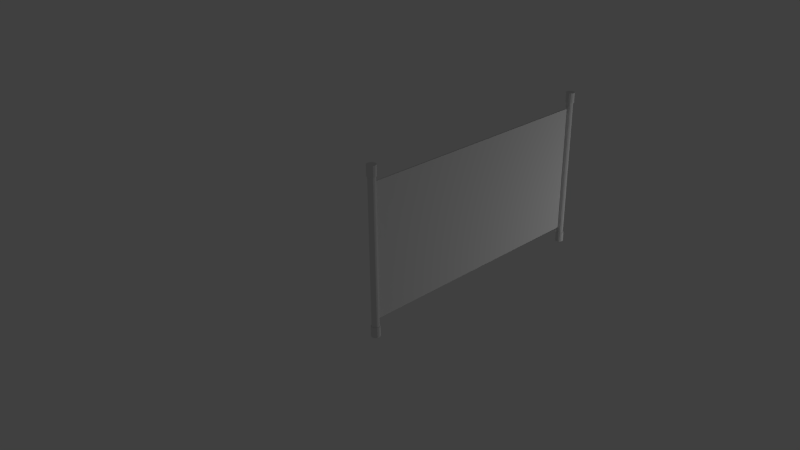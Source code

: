 # Source: banner.blend  (saved by Blender 2.74.0; exported with 4.5.12 LTS)
import bpy
from mathutils import Matrix  # noqa: F401  (used for matrix-valued properties, if any)

bpy.ops.wm.read_factory_settings(use_empty=True)
scene = bpy.context.scene
scene.name = 'Scene'

# ---- collections
col_collection_1 = bpy.data.collections.new('Collection 1'); scene.collection.children.link(col_collection_1)
col_collection_1.hide_render = True
col_collection_1.hide_viewport = True
col_collection_20 = bpy.data.collections.new('Collection 20'); scene.collection.children.link(col_collection_20)

# ---- materials (node trees are filled in below, after node groups)
mat_material = bpy.data.materials.new('Material')
mat_material.alpha_threshold = 0.0
mat_material.use_transparent_shadow = False
mat_material.roughness = 0.5

# ---- material node trees

# ---- world
world_world = bpy.data.worlds.new('World'); scene.world = world_world
world_world.color = (0.05088, 0.05088, 0.05088)
world_world.use_sun_shadow = False
world_world.sun_shadow_jitter_overblur = 0.0
world_world.cycles.sampling_method = 'MANUAL'
world_world.cycles.sample_map_resolution = 256

# ---- cameras
cam_camera = bpy.data.cameras.new('Camera')
cam_camera.clip_end = 100.0
cam_camera.lens = 35.0
cam_camera.sensor_width = 32.0
cam_camera.sensor_height = 18.0
cam_camera.ortho_scale = 7.314
cam_camera.dof.focus_distance = 0.0
cam_camera.dof.aperture_fstop = 128.0
cam_camera_001 = bpy.data.cameras.new('Camera.001')
cam_camera_001.clip_end = 100.0
cam_camera_001.lens = 35.0
cam_camera_001.sensor_width = 32.0
cam_camera_001.sensor_height = 18.0
cam_camera_001.ortho_scale = 7.314
cam_camera_001.dof.focus_distance = 0.0
cam_camera_001.dof.aperture_fstop = 128.0

# ---- lights
light_lamp_001 = bpy.data.lights.new('Lamp.001', 'POINT')
light_lamp_001.transmission_factor = 0.0
light_lamp_001.cutoff_distance = 30.0
light_lamp_001.energy = 100.0
light_lamp_001.shadow_buffer_clip_start = 1.001
light_lamp_001.shadow_soft_size = 0.1
light_lamp_001.shadow_maximum_resolution = 0.006
light_lamp_001.use_absolute_resolution = True
light_lamp_001.cycles.use_multiple_importance_sampling = False
light_lamp = bpy.data.lights.new('Lamp', 'POINT')
light_lamp.transmission_factor = 0.0
light_lamp.cutoff_distance = 30.0
light_lamp.energy = 100.0
light_lamp.shadow_buffer_clip_start = 1.001
light_lamp.shadow_soft_size = 0.1
light_lamp.shadow_maximum_resolution = 0.006
light_lamp.use_absolute_resolution = True
light_lamp.cycles.use_multiple_importance_sampling = False
light_lamp_003 = bpy.data.lights.new('Lamp.003', 'POINT')
light_lamp_003.transmission_factor = 0.0
light_lamp_003.cutoff_distance = 30.0
light_lamp_003.energy = 100.0
light_lamp_003.shadow_buffer_clip_start = 1.001
light_lamp_003.shadow_soft_size = 0.1
light_lamp_003.shadow_maximum_resolution = 0.006
light_lamp_003.use_absolute_resolution = True
light_lamp_003.cycles.use_multiple_importance_sampling = False
light_lamp_002 = bpy.data.lights.new('Lamp.002', 'POINT')
light_lamp_002.transmission_factor = 0.0
light_lamp_002.cutoff_distance = 30.0
light_lamp_002.energy = 100.0
light_lamp_002.shadow_buffer_clip_start = 1.001
light_lamp_002.shadow_soft_size = 0.1
light_lamp_002.shadow_maximum_resolution = 0.006
light_lamp_002.use_absolute_resolution = True
light_lamp_002.cycles.use_multiple_importance_sampling = False

# ---- meshes
me_cylinder_001 = bpy.data.meshes.new('Cylinder.001')
me_cylinder_001.from_pydata([(0.0, 1.0, 1.0), (0.3827, 0.9239, 1.0), (0.7071, 0.7071, 1.0), (0.9239, 0.3827, 1.0), (1.0, -4.371e-08, 1.0), (0.9239, -0.3827, 1.0), (0.7071, -0.7071, 1.0), (0.3827, -0.9239, 1.0), (1.51e-07, -1.0, 1.0), (-0.3827, -0.9239, 1.0), (-0.7071, -0.7071, 1.0), (-0.9239, -0.3827, 1.0), (-1.0, 1.192e-08, 1.0), (-0.9239, 0.3827, 1.0), (-0.7071, 0.7071, 1.0), (-0.3827, 0.9239, 1.0), (0.0, 1.0, 0.0), (0.3827, 0.9239, 0.0), (0.7071, 0.7071, 0.0), (0.9239, 0.3827, 0.0), (1.0, -4.371e-08, 0.0), (0.9239, -0.3827, 0.0), (0.7071, -0.7071, 0.0), (0.3827, -0.9239, 0.0), (1.51e-07, -1.0, 0.0), (-0.3827, -0.9239, 0.0), (-0.7071, -0.7071, 0.0), (-0.9239, -0.3827, 0.0), (-1.0, 1.192e-08, 0.0), (-0.9239, 0.3827, 0.0), (-0.7071, 0.7071, 0.0), (-0.3827, 0.9239, 0.0), (2.647e-23, 1.227, 1.0), (0.4697, 1.134, 1.0), (0.8679, 0.8679, 1.0), (1.134, 0.4697, 1.0), (1.227, -5.365e-08, 1.0), (1.134, -0.4697, 1.0), (0.8679, -0.8679, 1.0), (0.4697, -1.134, 1.0), (1.853e-07, -1.227, 1.0), (-0.4697, -1.134, 1.0), (-0.8679, -0.8679, 1.0), (-1.134, -0.4697, 1.0), (-1.227, 1.464e-08, 1.0), (-1.134, 0.4697, 1.0), (-0.8679, 0.8679, 1.0), (-0.4697, 1.134, 1.0), (-1.091e-06, 1.227, 1.145), (0.4697, 1.134, 1.145), (0.8679, 0.8679, 1.145), (1.134, 0.4697, 1.145), (1.227, -5.365e-08, 1.145), (1.134, -0.4697, 1.145), (0.8679, -0.8679, 1.145), (0.4697, -1.134, 1.145), (-9.057e-07, -1.227, 1.145), (-0.4697, -1.134, 1.145), (-0.8679, -0.8679, 1.145), (-1.134, -0.4697, 1.145), (-1.227, 1.464e-08, 1.145), (-1.134, 0.4697, 1.145), (-0.8679, 0.8679, 1.145), (-0.4697, 1.134, 1.145)], [], [(16, 0, 1, 17), (17, 1, 2, 18), (18, 2, 3, 19), (19, 3, 4, 20), (20, 4, 5, 21), (21, 5, 6, 22), (22, 6, 7, 23), (23, 7, 8, 24), (24, 8, 9, 25), (25, 9, 10, 26), (26, 10, 11, 27), (27, 11, 12, 28), (28, 12, 13, 29), (29, 13, 14, 30), (7, 6, 38, 39), (31, 15, 0, 16), (30, 14, 15, 31), (36, 35, 51, 52), (5, 4, 36, 37), (0, 15, 47, 32), (3, 2, 34, 35), (14, 13, 45, 46), (12, 11, 43, 44), (10, 9, 41, 42), (8, 7, 39, 40), (6, 5, 37, 38), (4, 3, 35, 36), (15, 14, 46, 47), (2, 1, 33, 34), (13, 12, 44, 45), (1, 0, 32, 33), (11, 10, 42, 43), (9, 8, 40, 41), (49, 48, 63, 62, 61, 60, 59, 58, 57, 56, 55, 54, 53, 52, 51, 50), (47, 46, 62, 63), (34, 33, 49, 50), (45, 44, 60, 61), (43, 42, 58, 59), (41, 40, 56, 57), (39, 38, 54, 55), (37, 36, 52, 53), (32, 47, 63, 48), (35, 34, 50, 51), (46, 45, 61, 62), (33, 32, 48, 49), (44, 43, 59, 60), (42, 41, 57, 58), (40, 39, 55, 56), (38, 37, 53, 54)])
_uv = me_cylinder_001.uv_layers.new(name='UVMap')
_uv.uv.foreach_set('vector', [0.2386, 0.5434, 0.2386, 0.6613, 0.1927, 0.6613, 0.1927, 0.5434, 0.1927, 0.5434, 0.1927, 0.6613, 0.1467, 0.6613, 0.1467, 0.5434, 0.1467, 0.5434, 0.1467, 0.6613, 0.1007, 0.6613, 0.1007, 0.5434, 0.1007, 0.5434, 0.1007, 0.6613, 0.05471, 0.6613, 0.05471, 0.5434, 0.7904, 0.5434, 0.7904, 0.6613, 0.7444, 0.6613, 0.7444, 0.5434, 0.7444, 0.5434, 0.7444, 0.6613, 0.6984, 0.6613, 0.6984, 0.5434, 0.6984, 0.5434, 0.6984, 0.6613, 0.6524, 0.6613, 0.6524, 0.5434, 0.6524, 0.5434, 0.6524, 0.6613, 0.6065, 0.6613, 0.6065, 0.5434, 0.6065, 0.5434, 0.6065, 0.6613, 0.5605, 0.6613, 0.5605, 0.5434, 0.5605, 0.5434, 0.5605, 0.6613, 0.5145, 0.6613, 0.5145, 0.5434, 0.5145, 0.5434, 0.5145, 0.6613, 0.4685, 0.6613, 0.4685, 0.5434, 0.4685, 0.5434, 0.4685, 0.6613, 0.4225, 0.6613, 0.4225, 0.5434, 0.4225, 0.5434, 0.4225, 0.6613, 0.3766, 0.6613, 0.3766, 0.5434, 0.3766, 0.5434, 0.3766, 0.6613, 0.3306, 0.6613, 0.3306, 0.5434, 0.5035, 0.9189, 0.546, 0.9013, 0.5609, 0.9236, 0.5087, 0.9452, 0.2846, 0.5434, 0.2846, 0.6613, 0.2386, 0.6613, 0.2386, 0.5434, 0.3306, 0.5434, 0.3306, 0.6613, 0.2846, 0.6613, 0.2846, 0.5434, 0.05471, 0.9454, 0.1111, 0.9454, 0.1111, 0.9625, 0.05471, 0.9625, 0.5785, 0.8688, 0.5961, 0.8263, 0.6224, 0.8316, 0.6008, 0.8837, 0.5035, 0.6878, 0.4575, 0.6878, 0.4523, 0.6615, 0.5087, 0.6615, 0.5961, 0.7803, 0.5785, 0.7379, 0.6008, 0.723, 0.6224, 0.7751, 0.415, 0.7054, 0.3825, 0.7379, 0.3602, 0.723, 0.4001, 0.6831, 0.3649, 0.7803, 0.3649, 0.8263, 0.3386, 0.8316, 0.3386, 0.7751, 0.3825, 0.8688, 0.415, 0.9013, 0.4001, 0.9236, 0.3602, 0.8837, 0.4575, 0.9189, 0.5035, 0.9189, 0.5087, 0.9452, 0.4523, 0.9452, 0.546, 0.9013, 0.5785, 0.8688, 0.6008, 0.8837, 0.5609, 0.9236, 0.5961, 0.8263, 0.5961, 0.7803, 0.6224, 0.7751, 0.6224, 0.8316, 0.4575, 0.6878, 0.415, 0.7054, 0.4001, 0.6831, 0.4523, 0.6615, 0.5785, 0.7379, 0.546, 0.7054, 0.5609, 0.6831, 0.6008, 0.723, 0.3825, 0.7379, 0.3649, 0.7803, 0.3386, 0.7751, 0.3602, 0.723, 0.546, 0.7054, 0.5035, 0.6878, 0.5087, 0.6615, 0.5609, 0.6831, 0.3649, 0.8263, 0.3825, 0.8688, 0.3602, 0.8837, 0.3386, 0.8316, 0.415, 0.9013, 0.4575, 0.9189, 0.4523, 0.9452, 0.4001, 0.9236, 0.1684, 0.9452, 0.1162, 0.9236, 0.07631, 0.8837, 0.05471, 0.8316, 0.05471, 0.7751, 0.07631, 0.723, 0.1162, 0.6831, 0.1684, 0.6615, 0.2248, 0.6615, 0.2769, 0.6831, 0.3168, 0.723, 0.3384, 0.7751, 0.3384, 0.8316, 0.3168, 0.8837, 0.2769, 0.9236, 0.2248, 0.9452, 0.3369, 0.9454, 0.3933, 0.9454, 0.3933, 0.9625, 0.3369, 0.9625, 0.1676, 0.9454, 0.224, 0.9454, 0.224, 0.9625, 0.1676, 0.9625, 0.4498, 0.9454, 0.5062, 0.9454, 0.5062, 0.9625, 0.4498, 0.9625, 0.5626, 0.9454, 0.6191, 0.9454, 0.6191, 0.9625, 0.5626, 0.9625, 0.6755, 0.9454, 0.7319, 0.9454, 0.7319, 0.9625, 0.6755, 0.9625, 0.7884, 0.9454, 0.8448, 0.9454, 0.8448, 0.9625, 0.7884, 0.9625, 0.9013, 0.9454, 0.9577, 0.9454, 0.9577, 0.9625, 0.9013, 0.9625, 0.2805, 0.9454, 0.3369, 0.9454, 0.3369, 0.9625, 0.2805, 0.9625, 0.1111, 0.9454, 0.1676, 0.9454, 0.1676, 0.9625, 0.1111, 0.9625, 0.3933, 0.9454, 0.4498, 0.9454, 0.4498, 0.9625, 0.3933, 0.9625, 0.224, 0.9454, 0.2805, 0.9454, 0.2805, 0.9625, 0.224, 0.9625, 0.5062, 0.9454, 0.5626, 0.9454, 0.5626, 0.9625, 0.5062, 0.9625, 0.6191, 0.9454, 0.6755, 0.9454, 0.6755, 0.9625, 0.6191, 0.9625, 0.7319, 0.9454, 0.7884, 0.9454, 0.7884, 0.9625, 0.7319, 0.9625, 0.8448, 0.9454, 0.9013, 0.9454, 0.9013, 0.9625, 0.8448, 0.9625])
me_cylinder_001.materials.append(mat_material)
me_cylinder_001.use_remesh_preserve_volume = False
me_cylinder_001.use_remesh_preserve_attributes = False
me_cylinder_001.use_mirror_vertex_groups = False
me_cylinder_001.update()
me_cylinder = bpy.data.meshes.new('Cylinder')
me_cylinder.from_pydata([(0.0, 1.0, 1.0), (0.3827, 0.9239, 1.0), (0.7071, 0.7071, 1.0), (0.9239, 0.3827, 1.0), (1.0, -4.371e-08, 1.0), (0.9239, -0.3827, 1.0), (0.7071, -0.7071, 1.0), (0.3827, -0.9239, 1.0), (1.51e-07, -1.0, 1.0), (-0.3827, -0.9239, 1.0), (-0.7071, -0.7071, 1.0), (-0.9239, -0.3827, 1.0), (-1.0, 1.192e-08, 1.0), (-0.9239, 0.3827, 1.0), (-0.7071, 0.7071, 1.0), (-0.3827, 0.9239, 1.0), (0.0, 1.0, 0.0), (0.3827, 0.9239, 0.0), (0.7071, 0.7071, 0.0), (0.9239, 0.3827, 0.0), (1.0, -4.371e-08, 0.0), (0.9239, -0.3827, 0.0), (0.7071, -0.7071, 0.0), (0.3827, -0.9239, 0.0), (1.51e-07, -1.0, 0.0), (-0.3827, -0.9239, 0.0), (-0.7071, -0.7071, 0.0), (-0.9239, -0.3827, 0.0), (-1.0, 1.192e-08, 0.0), (-0.9239, 0.3827, 0.0), (-0.7071, 0.7071, 0.0), (-0.3827, 0.9239, 0.0), (2.647e-23, 1.227, 1.0), (0.4697, 1.134, 1.0), (0.8679, 0.8679, 1.0), (1.134, 0.4697, 1.0), (1.227, -5.365e-08, 1.0), (1.134, -0.4697, 1.0), (0.8679, -0.8679, 1.0), (0.4697, -1.134, 1.0), (1.853e-07, -1.227, 1.0), (-0.4697, -1.134, 1.0), (-0.8679, -0.8679, 1.0), (-1.134, -0.4697, 1.0), (-1.227, 1.464e-08, 1.0), (-1.134, 0.4697, 1.0), (-0.8679, 0.8679, 1.0), (-0.4697, 1.134, 1.0), (-1.091e-06, 1.227, 1.145), (0.4697, 1.134, 1.145), (0.8679, 0.8679, 1.145), (1.134, 0.4697, 1.145), (1.227, -5.365e-08, 1.145), (1.134, -0.4697, 1.145), (0.8679, -0.8679, 1.145), (0.4697, -1.134, 1.145), (-9.057e-07, -1.227, 1.145), (-0.4697, -1.134, 1.145), (-0.8679, -0.8679, 1.145), (-1.134, -0.4697, 1.145), (-1.227, 1.464e-08, 1.145), (-1.134, 0.4697, 1.145), (-0.8679, 0.8679, 1.145), (-0.4697, 1.134, 1.145)], [], [(16, 0, 1, 17), (17, 1, 2, 18), (18, 2, 3, 19), (19, 3, 4, 20), (20, 4, 5, 21), (21, 5, 6, 22), (22, 6, 7, 23), (23, 7, 8, 24), (24, 8, 9, 25), (25, 9, 10, 26), (26, 10, 11, 27), (27, 11, 12, 28), (28, 12, 13, 29), (29, 13, 14, 30), (7, 6, 38, 39), (31, 15, 0, 16), (30, 14, 15, 31), (36, 35, 51, 52), (5, 4, 36, 37), (0, 15, 47, 32), (3, 2, 34, 35), (14, 13, 45, 46), (12, 11, 43, 44), (10, 9, 41, 42), (8, 7, 39, 40), (6, 5, 37, 38), (4, 3, 35, 36), (15, 14, 46, 47), (2, 1, 33, 34), (13, 12, 44, 45), (1, 0, 32, 33), (11, 10, 42, 43), (9, 8, 40, 41), (49, 48, 63, 62, 61, 60, 59, 58, 57, 56, 55, 54, 53, 52, 51, 50), (47, 46, 62, 63), (34, 33, 49, 50), (45, 44, 60, 61), (43, 42, 58, 59), (41, 40, 56, 57), (39, 38, 54, 55), (37, 36, 52, 53), (32, 47, 63, 48), (35, 34, 50, 51), (46, 45, 61, 62), (33, 32, 48, 49), (44, 43, 59, 60), (42, 41, 57, 58), (40, 39, 55, 56), (38, 37, 53, 54)])
_uv = me_cylinder.uv_layers.new(name='UVMap')
_uv.uv.foreach_set('vector', [0.2386, 0.5434, 0.2386, 0.6613, 0.1927, 0.6613, 0.1927, 0.5434, 0.1927, 0.5434, 0.1927, 0.6613, 0.1467, 0.6613, 0.1467, 0.5434, 0.1467, 0.5434, 0.1467, 0.6613, 0.1007, 0.6613, 0.1007, 0.5434, 0.1007, 0.5434, 0.1007, 0.6613, 0.05471, 0.6613, 0.05471, 0.5434, 0.7904, 0.5434, 0.7904, 0.6613, 0.7444, 0.6613, 0.7444, 0.5434, 0.7444, 0.5434, 0.7444, 0.6613, 0.6984, 0.6613, 0.6984, 0.5434, 0.6984, 0.5434, 0.6984, 0.6613, 0.6524, 0.6613, 0.6524, 0.5434, 0.6524, 0.5434, 0.6524, 0.6613, 0.6065, 0.6613, 0.6065, 0.5434, 0.6065, 0.5434, 0.6065, 0.6613, 0.5605, 0.6613, 0.5605, 0.5434, 0.5605, 0.5434, 0.5605, 0.6613, 0.5145, 0.6613, 0.5145, 0.5434, 0.5145, 0.5434, 0.5145, 0.6613, 0.4685, 0.6613, 0.4685, 0.5434, 0.4685, 0.5434, 0.4685, 0.6613, 0.4225, 0.6613, 0.4225, 0.5434, 0.4225, 0.5434, 0.4225, 0.6613, 0.3766, 0.6613, 0.3766, 0.5434, 0.3766, 0.5434, 0.3766, 0.6613, 0.3306, 0.6613, 0.3306, 0.5434, 0.5035, 0.9189, 0.546, 0.9013, 0.5609, 0.9236, 0.5087, 0.9452, 0.2846, 0.5434, 0.2846, 0.6613, 0.2386, 0.6613, 0.2386, 0.5434, 0.3306, 0.5434, 0.3306, 0.6613, 0.2846, 0.6613, 0.2846, 0.5434, 0.05471, 0.9454, 0.1111, 0.9454, 0.1111, 0.9625, 0.05471, 0.9625, 0.5785, 0.8688, 0.5961, 0.8263, 0.6224, 0.8316, 0.6008, 0.8837, 0.5035, 0.6878, 0.4575, 0.6878, 0.4523, 0.6615, 0.5087, 0.6615, 0.5961, 0.7803, 0.5785, 0.7379, 0.6008, 0.723, 0.6224, 0.7751, 0.415, 0.7054, 0.3825, 0.7379, 0.3602, 0.723, 0.4001, 0.6831, 0.3649, 0.7803, 0.3649, 0.8263, 0.3386, 0.8316, 0.3386, 0.7751, 0.3825, 0.8688, 0.415, 0.9013, 0.4001, 0.9236, 0.3602, 0.8837, 0.4575, 0.9189, 0.5035, 0.9189, 0.5087, 0.9452, 0.4523, 0.9452, 0.546, 0.9013, 0.5785, 0.8688, 0.6008, 0.8837, 0.5609, 0.9236, 0.5961, 0.8263, 0.5961, 0.7803, 0.6224, 0.7751, 0.6224, 0.8316, 0.4575, 0.6878, 0.415, 0.7054, 0.4001, 0.6831, 0.4523, 0.6615, 0.5785, 0.7379, 0.546, 0.7054, 0.5609, 0.6831, 0.6008, 0.723, 0.3825, 0.7379, 0.3649, 0.7803, 0.3386, 0.7751, 0.3602, 0.723, 0.546, 0.7054, 0.5035, 0.6878, 0.5087, 0.6615, 0.5609, 0.6831, 0.3649, 0.8263, 0.3825, 0.8688, 0.3602, 0.8837, 0.3386, 0.8316, 0.415, 0.9013, 0.4575, 0.9189, 0.4523, 0.9452, 0.4001, 0.9236, 0.1684, 0.9452, 0.1162, 0.9236, 0.07631, 0.8837, 0.05471, 0.8316, 0.05471, 0.7751, 0.07631, 0.723, 0.1162, 0.6831, 0.1684, 0.6615, 0.2248, 0.6615, 0.2769, 0.6831, 0.3168, 0.723, 0.3384, 0.7751, 0.3384, 0.8316, 0.3168, 0.8837, 0.2769, 0.9236, 0.2248, 0.9452, 0.3369, 0.9454, 0.3933, 0.9454, 0.3933, 0.9625, 0.3369, 0.9625, 0.1676, 0.9454, 0.224, 0.9454, 0.224, 0.9625, 0.1676, 0.9625, 0.4498, 0.9454, 0.5062, 0.9454, 0.5062, 0.9625, 0.4498, 0.9625, 0.5626, 0.9454, 0.6191, 0.9454, 0.6191, 0.9625, 0.5626, 0.9625, 0.6755, 0.9454, 0.7319, 0.9454, 0.7319, 0.9625, 0.6755, 0.9625, 0.7884, 0.9454, 0.8448, 0.9454, 0.8448, 0.9625, 0.7884, 0.9625, 0.9013, 0.9454, 0.9577, 0.9454, 0.9577, 0.9625, 0.9013, 0.9625, 0.2805, 0.9454, 0.3369, 0.9454, 0.3369, 0.9625, 0.2805, 0.9625, 0.1111, 0.9454, 0.1676, 0.9454, 0.1676, 0.9625, 0.1111, 0.9625, 0.3933, 0.9454, 0.4498, 0.9454, 0.4498, 0.9625, 0.3933, 0.9625, 0.224, 0.9454, 0.2805, 0.9454, 0.2805, 0.9625, 0.224, 0.9625, 0.5062, 0.9454, 0.5626, 0.9454, 0.5626, 0.9625, 0.5062, 0.9625, 0.6191, 0.9454, 0.6755, 0.9454, 0.6755, 0.9625, 0.6191, 0.9625, 0.7319, 0.9454, 0.7884, 0.9454, 0.7884, 0.9625, 0.7319, 0.9625, 0.8448, 0.9454, 0.9013, 0.9454, 0.9013, 0.9625, 0.8448, 0.9625])
me_cylinder.materials.append(mat_material)
me_cylinder.use_remesh_preserve_volume = False
me_cylinder.use_remesh_preserve_attributes = False
me_cylinder.use_mirror_vertex_groups = False
me_cylinder.use_paint_bone_selection = False
me_cylinder.use_paint_mask = True
me_cylinder.update()
me_plane_001 = bpy.data.meshes.new('Plane.001')
me_plane_001.from_pydata([(-2.0, -1.0, 0.0), (2.0, -1.0, 0.0), (-2.0, 1.0, 0.0), (2.0, 1.0, 0.0)], [], [(0, 1, 3, 2)])
_uv = me_plane_001.uv_layers.new(name='UVMap')
_uv.uv.foreach_set('vector', [0.01516, 0.01543, 0.9848, 0.01543, 0.9848, 0.5003, 0.01516, 0.5003])
me_plane_001.materials.append(mat_material)
me_plane_001.use_remesh_preserve_volume = False
me_plane_001.use_remesh_preserve_attributes = False
me_plane_001.use_mirror_vertex_groups = False
me_plane_001.update()
me_plane_002 = bpy.data.meshes.new('Plane.002')
me_plane_002.from_pydata([(-1.073e-07, 4.0, 1.0), (1.947e-07, 4.371e-08, 1.0), (-1.947e-07, 4.0, -1.0), (1.073e-07, -4.371e-08, -1.0)], [], [(0, 1, 3, 2)])
_uv = me_plane_002.uv_layers.new(name='UVMap')
_uv.uv.foreach_set('vector', [0.01516, 0.01543, 0.9848, 0.01543, 0.9848, 0.5003, 0.01516, 0.5003])
me_plane_002.materials.append(mat_material)
me_plane_002.use_remesh_preserve_volume = False
me_plane_002.use_remesh_preserve_attributes = False
me_plane_002.use_mirror_vertex_groups = False
me_plane_002.update()
me_cylinder_003 = bpy.data.meshes.new('Cylinder.003')
me_cylinder_003.from_pydata([(-2.3e-16, -0.05463, -1.091), (0.02091, -0.05047, -1.091), (0.03863, -0.03863, -1.091), (0.05047, -0.02091, -1.091), (0.05463, 1.67e-07, -1.091), (0.05047, 0.02091, -1.091), (0.03863, 0.03863, -1.091), (0.02091, 0.05047, -1.091), (8.249e-09, 0.05463, -1.091), (-0.02091, 0.05047, -1.091), (-0.03863, 0.03863, -1.091), (-0.05047, 0.02091, -1.091), (-0.05463, 1.64e-07, -1.091), (-0.05047, -0.02091, -1.091), (-0.03863, -0.03863, -1.091), (-0.02091, -0.05047, -1.091), (1.213e-17, -0.05463, -8.249e-09), (0.02091, -0.05047, -7.621e-09), (0.03863, -0.03863, -5.833e-09), (0.05047, -0.02091, -3.157e-09), (0.05463, 2.388e-09, 3.484e-16), (0.05047, 0.02091, 3.157e-09), (0.03863, 0.03863, 5.833e-09), (0.02091, 0.05047, 7.621e-09), (8.249e-09, 0.05463, 8.249e-09), (-0.02091, 0.05047, 7.621e-09), (-0.03863, 0.03863, 5.833e-09), (-0.05047, 0.02091, 3.157e-09), (-0.05463, -6.515e-10, -8.624e-17), (-0.05047, -0.02091, -3.157e-09), (-0.03863, -0.03863, -5.833e-09), (-0.02091, -0.05047, -7.621e-09), (-2.273e-16, -0.06705, -1.091), (0.02566, -0.06195, -1.091), (0.04742, -0.04741, -1.091), (0.06195, -0.02566, -1.091), (0.06706, 1.676e-07, -1.091), (0.06195, 0.02566, -1.091), (0.04742, 0.04742, -1.091), (0.02566, 0.06195, -1.091), (1.013e-08, 0.06706, -1.091), (-0.02566, 0.06195, -1.091), (-0.04742, 0.04742, -1.091), (-0.06195, 0.02566, -1.091), (-0.06706, 1.639e-07, -1.091), (-0.06195, -0.02566, -1.091), (-0.04742, -0.04741, -1.091), (-0.02566, -0.06195, -1.091), (-5.96e-08, -0.06705, -1.248), (0.02566, -0.06195, -1.248), (0.04742, -0.04741, -1.248), (0.06195, -0.02566, -1.248), (0.06706, 1.914e-07, -1.248), (0.06195, 0.02566, -1.248), (0.04742, 0.04742, -1.248), (0.02566, 0.06195, -1.248), (-4.948e-08, 0.06706, -1.248), (-0.02566, 0.06195, -1.248), (-0.04742, 0.04742, -1.248), (-0.06195, 0.02566, -1.248), (-0.06706, 1.877e-07, -1.248), (-0.06195, -0.02566, -1.248), (-0.04742, -0.04741, -1.248), (-0.02566, -0.06195, -1.248)], [], [(16, 0, 1, 17), (17, 1, 2, 18), (18, 2, 3, 19), (19, 3, 4, 20), (20, 4, 5, 21), (21, 5, 6, 22), (22, 6, 7, 23), (23, 7, 8, 24), (24, 8, 9, 25), (25, 9, 10, 26), (26, 10, 11, 27), (27, 11, 12, 28), (28, 12, 13, 29), (29, 13, 14, 30), (7, 6, 38, 39), (31, 15, 0, 16), (30, 14, 15, 31), (36, 35, 51, 52), (5, 4, 36, 37), (0, 15, 47, 32), (3, 2, 34, 35), (14, 13, 45, 46), (12, 11, 43, 44), (10, 9, 41, 42), (8, 7, 39, 40), (6, 5, 37, 38), (4, 3, 35, 36), (15, 14, 46, 47), (2, 1, 33, 34), (13, 12, 44, 45), (1, 0, 32, 33), (11, 10, 42, 43), (9, 8, 40, 41), (49, 48, 63, 62, 61, 60, 59, 58, 57, 56, 55, 54, 53, 52, 51, 50), (47, 46, 62, 63), (34, 33, 49, 50), (45, 44, 60, 61), (43, 42, 58, 59), (41, 40, 56, 57), (39, 38, 54, 55), (37, 36, 52, 53), (32, 47, 63, 48), (35, 34, 50, 51), (46, 45, 61, 62), (33, 32, 48, 49), (44, 43, 59, 60), (42, 41, 57, 58), (40, 39, 55, 56), (38, 37, 53, 54)])
_uv = me_cylinder_003.uv_layers.new(name='UVMap')
_uv.uv.foreach_set('vector', [0.2386, 0.5434, 0.2386, 0.6613, 0.1927, 0.6613, 0.1927, 0.5434, 0.1927, 0.5434, 0.1927, 0.6613, 0.1467, 0.6613, 0.1467, 0.5434, 0.1467, 0.5434, 0.1467, 0.6613, 0.1007, 0.6613, 0.1007, 0.5434, 0.1007, 0.5434, 0.1007, 0.6613, 0.05471, 0.6613, 0.05471, 0.5434, 0.7904, 0.5434, 0.7904, 0.6613, 0.7444, 0.6613, 0.7444, 0.5434, 0.7444, 0.5434, 0.7444, 0.6613, 0.6984, 0.6613, 0.6984, 0.5434, 0.6984, 0.5434, 0.6984, 0.6613, 0.6524, 0.6613, 0.6524, 0.5434, 0.6524, 0.5434, 0.6524, 0.6613, 0.6065, 0.6613, 0.6065, 0.5434, 0.6065, 0.5434, 0.6065, 0.6613, 0.5605, 0.6613, 0.5605, 0.5434, 0.5605, 0.5434, 0.5605, 0.6613, 0.5145, 0.6613, 0.5145, 0.5434, 0.5145, 0.5434, 0.5145, 0.6613, 0.4685, 0.6613, 0.4685, 0.5434, 0.4685, 0.5434, 0.4685, 0.6613, 0.4225, 0.6613, 0.4225, 0.5434, 0.4225, 0.5434, 0.4225, 0.6613, 0.3766, 0.6613, 0.3766, 0.5434, 0.3766, 0.5434, 0.3766, 0.6613, 0.3306, 0.6613, 0.3306, 0.5434, 0.5035, 0.9189, 0.546, 0.9013, 0.5609, 0.9236, 0.5087, 0.9452, 0.2846, 0.5434, 0.2846, 0.6613, 0.2386, 0.6613, 0.2386, 0.5434, 0.3306, 0.5434, 0.3306, 0.6613, 0.2846, 0.6613, 0.2846, 0.5434, 0.05471, 0.9454, 0.1111, 0.9454, 0.1111, 0.9625, 0.05471, 0.9625, 0.5785, 0.8688, 0.5961, 0.8263, 0.6224, 0.8316, 0.6008, 0.8837, 0.5035, 0.6878, 0.4575, 0.6878, 0.4523, 0.6615, 0.5087, 0.6615, 0.5961, 0.7803, 0.5785, 0.7379, 0.6008, 0.723, 0.6224, 0.7751, 0.415, 0.7054, 0.3825, 0.7379, 0.3602, 0.723, 0.4001, 0.6831, 0.3649, 0.7803, 0.3649, 0.8263, 0.3386, 0.8316, 0.3386, 0.7751, 0.3825, 0.8688, 0.415, 0.9013, 0.4001, 0.9236, 0.3602, 0.8837, 0.4575, 0.9189, 0.5035, 0.9189, 0.5087, 0.9452, 0.4523, 0.9452, 0.546, 0.9013, 0.5785, 0.8688, 0.6008, 0.8837, 0.5609, 0.9236, 0.5961, 0.8263, 0.5961, 0.7803, 0.6224, 0.7751, 0.6224, 0.8316, 0.4575, 0.6878, 0.415, 0.7054, 0.4001, 0.6831, 0.4523, 0.6615, 0.5785, 0.7379, 0.546, 0.7054, 0.5609, 0.6831, 0.6008, 0.723, 0.3825, 0.7379, 0.3649, 0.7803, 0.3386, 0.7751, 0.3602, 0.723, 0.546, 0.7054, 0.5035, 0.6878, 0.5087, 0.6615, 0.5609, 0.6831, 0.3649, 0.8263, 0.3825, 0.8688, 0.3602, 0.8837, 0.3386, 0.8316, 0.415, 0.9013, 0.4575, 0.9189, 0.4523, 0.9452, 0.4001, 0.9236, 0.1684, 0.9452, 0.1162, 0.9236, 0.07631, 0.8837, 0.05471, 0.8316, 0.05471, 0.7751, 0.07631, 0.723, 0.1162, 0.6831, 0.1684, 0.6615, 0.2248, 0.6615, 0.2769, 0.6831, 0.3168, 0.723, 0.3384, 0.7751, 0.3384, 0.8316, 0.3168, 0.8837, 0.2769, 0.9236, 0.2248, 0.9452, 0.3369, 0.9454, 0.3933, 0.9454, 0.3933, 0.9625, 0.3369, 0.9625, 0.1676, 0.9454, 0.224, 0.9454, 0.224, 0.9625, 0.1676, 0.9625, 0.4498, 0.9454, 0.5062, 0.9454, 0.5062, 0.9625, 0.4498, 0.9625, 0.5626, 0.9454, 0.6191, 0.9454, 0.6191, 0.9625, 0.5626, 0.9625, 0.6755, 0.9454, 0.7319, 0.9454, 0.7319, 0.9625, 0.6755, 0.9625, 0.7884, 0.9454, 0.8448, 0.9454, 0.8448, 0.9625, 0.7884, 0.9625, 0.9013, 0.9454, 0.9577, 0.9454, 0.9577, 0.9625, 0.9013, 0.9625, 0.2805, 0.9454, 0.3369, 0.9454, 0.3369, 0.9625, 0.2805, 0.9625, 0.1111, 0.9454, 0.1676, 0.9454, 0.1676, 0.9625, 0.1111, 0.9625, 0.3933, 0.9454, 0.4498, 0.9454, 0.4498, 0.9625, 0.3933, 0.9625, 0.224, 0.9454, 0.2805, 0.9454, 0.2805, 0.9625, 0.224, 0.9625, 0.5062, 0.9454, 0.5626, 0.9454, 0.5626, 0.9625, 0.5062, 0.9625, 0.6191, 0.9454, 0.6755, 0.9454, 0.6755, 0.9625, 0.6191, 0.9625, 0.7319, 0.9454, 0.7884, 0.9454, 0.7884, 0.9625, 0.7319, 0.9625, 0.8448, 0.9454, 0.9013, 0.9454, 0.9013, 0.9625, 0.8448, 0.9625])
me_cylinder_003.materials.append(mat_material)
me_cylinder_003.use_remesh_preserve_volume = False
me_cylinder_003.use_remesh_preserve_attributes = False
me_cylinder_003.use_mirror_vertex_groups = False
me_cylinder_003.use_paint_bone_selection = False
me_cylinder_003.use_paint_mask = True
me_cylinder_003.update()
me_cylinder_002 = bpy.data.meshes.new('Cylinder.002')
me_cylinder_002.from_pydata([(-2.3e-16, 3.945, -1.091), (0.02091, 3.95, -1.091), (0.03863, 3.961, -1.091), (0.05047, 3.979, -1.091), (0.05463, 4.0, -1.091), (0.05047, 4.021, -1.091), (0.03863, 4.039, -1.091), (0.02091, 4.05, -1.091), (8.249e-09, 4.055, -1.091), (-0.02091, 4.05, -1.091), (-0.03863, 4.039, -1.091), (-0.05047, 4.021, -1.091), (-0.05463, 4.0, -1.091), (-0.05047, 3.979, -1.091), (-0.03863, 3.961, -1.091), (-0.02091, 3.95, -1.091), (1.213e-17, 3.945, -8.249e-09), (0.02091, 3.95, -7.621e-09), (0.03863, 3.961, -5.833e-09), (0.05047, 3.979, -3.157e-09), (0.05463, 4.0, 0.0), (0.05047, 4.021, 3.157e-09), (0.03863, 4.039, 5.833e-09), (0.02091, 4.05, 7.621e-09), (8.249e-09, 4.055, 8.249e-09), (-0.02091, 4.05, 7.621e-09), (-0.03863, 4.039, 5.833e-09), (-0.05047, 4.021, 3.157e-09), (-0.05463, 4.0, 0.0), (-0.05047, 3.979, -3.157e-09), (-0.03863, 3.961, -5.833e-09), (-0.02091, 3.95, -7.621e-09), (-2.273e-16, 3.933, -1.091), (0.02566, 3.938, -1.091), (0.04742, 3.953, -1.091), (0.06195, 3.974, -1.091), (0.06706, 4.0, -1.091), (0.06195, 4.026, -1.091), (0.04742, 4.047, -1.091), (0.02566, 4.062, -1.091), (1.013e-08, 4.067, -1.091), (-0.02566, 4.062, -1.091), (-0.04742, 4.047, -1.091), (-0.06195, 4.026, -1.091), (-0.06706, 4.0, -1.091), (-0.06195, 3.974, -1.091), (-0.04742, 3.953, -1.091), (-0.02566, 3.938, -1.091), (-5.96e-08, 3.933, -1.248), (0.02566, 3.938, -1.248), (0.04742, 3.953, -1.248), (0.06195, 3.974, -1.248), (0.06706, 4.0, -1.248), (0.06195, 4.026, -1.248), (0.04742, 4.047, -1.248), (0.02566, 4.062, -1.248), (-4.948e-08, 4.067, -1.248), (-0.02566, 4.062, -1.248), (-0.04742, 4.047, -1.248), (-0.06195, 4.026, -1.248), (-0.06706, 4.0, -1.248), (-0.06195, 3.974, -1.248), (-0.04742, 3.953, -1.248), (-0.02566, 3.938, -1.248)], [], [(16, 0, 1, 17), (17, 1, 2, 18), (18, 2, 3, 19), (19, 3, 4, 20), (20, 4, 5, 21), (21, 5, 6, 22), (22, 6, 7, 23), (23, 7, 8, 24), (24, 8, 9, 25), (25, 9, 10, 26), (26, 10, 11, 27), (27, 11, 12, 28), (28, 12, 13, 29), (29, 13, 14, 30), (7, 6, 38, 39), (31, 15, 0, 16), (30, 14, 15, 31), (36, 35, 51, 52), (5, 4, 36, 37), (0, 15, 47, 32), (3, 2, 34, 35), (14, 13, 45, 46), (12, 11, 43, 44), (10, 9, 41, 42), (8, 7, 39, 40), (6, 5, 37, 38), (4, 3, 35, 36), (15, 14, 46, 47), (2, 1, 33, 34), (13, 12, 44, 45), (1, 0, 32, 33), (11, 10, 42, 43), (9, 8, 40, 41), (49, 48, 63, 62, 61, 60, 59, 58, 57, 56, 55, 54, 53, 52, 51, 50), (47, 46, 62, 63), (34, 33, 49, 50), (45, 44, 60, 61), (43, 42, 58, 59), (41, 40, 56, 57), (39, 38, 54, 55), (37, 36, 52, 53), (32, 47, 63, 48), (35, 34, 50, 51), (46, 45, 61, 62), (33, 32, 48, 49), (44, 43, 59, 60), (42, 41, 57, 58), (40, 39, 55, 56), (38, 37, 53, 54)])
_uv = me_cylinder_002.uv_layers.new(name='UVMap')
_uv.uv.foreach_set('vector', [0.2386, 0.5434, 0.2386, 0.6613, 0.1927, 0.6613, 0.1927, 0.5434, 0.1927, 0.5434, 0.1927, 0.6613, 0.1467, 0.6613, 0.1467, 0.5434, 0.1467, 0.5434, 0.1467, 0.6613, 0.1007, 0.6613, 0.1007, 0.5434, 0.1007, 0.5434, 0.1007, 0.6613, 0.05471, 0.6613, 0.05471, 0.5434, 0.7904, 0.5434, 0.7904, 0.6613, 0.7444, 0.6613, 0.7444, 0.5434, 0.7444, 0.5434, 0.7444, 0.6613, 0.6984, 0.6613, 0.6984, 0.5434, 0.6984, 0.5434, 0.6984, 0.6613, 0.6524, 0.6613, 0.6524, 0.5434, 0.6524, 0.5434, 0.6524, 0.6613, 0.6065, 0.6613, 0.6065, 0.5434, 0.6065, 0.5434, 0.6065, 0.6613, 0.5605, 0.6613, 0.5605, 0.5434, 0.5605, 0.5434, 0.5605, 0.6613, 0.5145, 0.6613, 0.5145, 0.5434, 0.5145, 0.5434, 0.5145, 0.6613, 0.4685, 0.6613, 0.4685, 0.5434, 0.4685, 0.5434, 0.4685, 0.6613, 0.4225, 0.6613, 0.4225, 0.5434, 0.4225, 0.5434, 0.4225, 0.6613, 0.3766, 0.6613, 0.3766, 0.5434, 0.3766, 0.5434, 0.3766, 0.6613, 0.3306, 0.6613, 0.3306, 0.5434, 0.5035, 0.9189, 0.546, 0.9013, 0.5609, 0.9236, 0.5087, 0.9452, 0.2846, 0.5434, 0.2846, 0.6613, 0.2386, 0.6613, 0.2386, 0.5434, 0.3306, 0.5434, 0.3306, 0.6613, 0.2846, 0.6613, 0.2846, 0.5434, 0.05471, 0.9454, 0.1111, 0.9454, 0.1111, 0.9625, 0.05471, 0.9625, 0.5785, 0.8688, 0.5961, 0.8263, 0.6224, 0.8316, 0.6008, 0.8837, 0.5035, 0.6878, 0.4575, 0.6878, 0.4523, 0.6615, 0.5087, 0.6615, 0.5961, 0.7803, 0.5785, 0.7379, 0.6008, 0.723, 0.6224, 0.7751, 0.415, 0.7054, 0.3825, 0.7379, 0.3602, 0.723, 0.4001, 0.6831, 0.3649, 0.7803, 0.3649, 0.8263, 0.3386, 0.8316, 0.3386, 0.7751, 0.3825, 0.8688, 0.415, 0.9013, 0.4001, 0.9236, 0.3602, 0.8837, 0.4575, 0.9189, 0.5035, 0.9189, 0.5087, 0.9452, 0.4523, 0.9452, 0.546, 0.9013, 0.5785, 0.8688, 0.6008, 0.8837, 0.5609, 0.9236, 0.5961, 0.8263, 0.5961, 0.7803, 0.6224, 0.7751, 0.6224, 0.8316, 0.4575, 0.6878, 0.415, 0.7054, 0.4001, 0.6831, 0.4523, 0.6615, 0.5785, 0.7379, 0.546, 0.7054, 0.5609, 0.6831, 0.6008, 0.723, 0.3825, 0.7379, 0.3649, 0.7803, 0.3386, 0.7751, 0.3602, 0.723, 0.546, 0.7054, 0.5035, 0.6878, 0.5087, 0.6615, 0.5609, 0.6831, 0.3649, 0.8263, 0.3825, 0.8688, 0.3602, 0.8837, 0.3386, 0.8316, 0.415, 0.9013, 0.4575, 0.9189, 0.4523, 0.9452, 0.4001, 0.9236, 0.1684, 0.9452, 0.1162, 0.9236, 0.07631, 0.8837, 0.05471, 0.8316, 0.05471, 0.7751, 0.07631, 0.723, 0.1162, 0.6831, 0.1684, 0.6615, 0.2248, 0.6615, 0.2769, 0.6831, 0.3168, 0.723, 0.3384, 0.7751, 0.3384, 0.8316, 0.3168, 0.8837, 0.2769, 0.9236, 0.2248, 0.9452, 0.3369, 0.9454, 0.3933, 0.9454, 0.3933, 0.9625, 0.3369, 0.9625, 0.1676, 0.9454, 0.224, 0.9454, 0.224, 0.9625, 0.1676, 0.9625, 0.4498, 0.9454, 0.5062, 0.9454, 0.5062, 0.9625, 0.4498, 0.9625, 0.5626, 0.9454, 0.6191, 0.9454, 0.6191, 0.9625, 0.5626, 0.9625, 0.6755, 0.9454, 0.7319, 0.9454, 0.7319, 0.9625, 0.6755, 0.9625, 0.7884, 0.9454, 0.8448, 0.9454, 0.8448, 0.9625, 0.7884, 0.9625, 0.9013, 0.9454, 0.9577, 0.9454, 0.9577, 0.9625, 0.9013, 0.9625, 0.2805, 0.9454, 0.3369, 0.9454, 0.3369, 0.9625, 0.2805, 0.9625, 0.1111, 0.9454, 0.1676, 0.9454, 0.1676, 0.9625, 0.1111, 0.9625, 0.3933, 0.9454, 0.4498, 0.9454, 0.4498, 0.9625, 0.3933, 0.9625, 0.224, 0.9454, 0.2805, 0.9454, 0.2805, 0.9625, 0.224, 0.9625, 0.5062, 0.9454, 0.5626, 0.9454, 0.5626, 0.9625, 0.5062, 0.9625, 0.6191, 0.9454, 0.6755, 0.9454, 0.6755, 0.9625, 0.6191, 0.9625, 0.7319, 0.9454, 0.7884, 0.9454, 0.7884, 0.9625, 0.7319, 0.9625, 0.8448, 0.9454, 0.9013, 0.9454, 0.9013, 0.9625, 0.8448, 0.9625])
me_cylinder_002.materials.append(mat_material)
me_cylinder_002.use_remesh_preserve_volume = False
me_cylinder_002.use_remesh_preserve_attributes = False
me_cylinder_002.use_mirror_vertex_groups = False
me_cylinder_002.update()

# ---- objects
ob_lamp_001 = bpy.data.objects.new('Lamp.001', light_lamp_001)
ob_cylinder_001 = bpy.data.objects.new('Cylinder.001', me_cylinder_001)
ob_cylinder = bpy.data.objects.new('Cylinder', me_cylinder)
ob_plane = bpy.data.objects.new('Plane', me_plane_001)
ob_lamp = bpy.data.objects.new('Lamp', light_lamp)
ob_camera = bpy.data.objects.new('Camera', cam_camera)
ob_camera_001 = bpy.data.objects.new('Camera.001', cam_camera_001)
ob_lamp_003 = bpy.data.objects.new('Lamp.003', light_lamp_003)
ob_plane_001 = bpy.data.objects.new('Plane.001', me_plane_002)
ob_cylinder_003 = bpy.data.objects.new('Cylinder.003', me_cylinder_003)
ob_cylinder_002 = bpy.data.objects.new('Cylinder.002', me_cylinder_002)
ob_lamp_002 = bpy.data.objects.new('Lamp.002', light_lamp_002)

# ---- transforms, parenting, visibility, modifiers, constraints
ob_lamp_001.location = (-3.246, 1.005, 5.904)
ob_lamp_001.rotation_euler = (0.6503, 0.05522, 1.866)
ob_lamp_001.lock_rotations_4d = False
ob_lamp_001.empty_display_type = 'ARROWS'
ob_lamp_001.color = (0.0, 0.0, 0.0, 0.0)
ob_lamp_001.lineart.crease_threshold = 0.0
ob_cylinder_001.location = (0.0, 0.0, 4.0)
ob_cylinder_001.rotation_euler = (-1.571, -2.22e-16, 2.22e-16)
ob_cylinder_001.scale = (0.05463, 0.05463, 1.091)
ob_cylinder_001.lineart.crease_threshold = 0.0
_m = ob_cylinder_001.modifiers.new('Mirror', 'MIRROR')
_m.use_axis = (False, False, True)
_m.use_clip = True
ob_cylinder.location = (0.0, 0.0, 0.0)
ob_cylinder.rotation_euler = (-1.571, -2.22e-16, 2.22e-16)
ob_cylinder.scale = (0.05463, 0.05463, 1.091)
ob_cylinder.lineart.crease_threshold = 0.0
_m = ob_cylinder.modifiers.new('Mirror', 'MIRROR')
_m.use_axis = (False, False, True)
_m.use_clip = True
ob_plane.location = (0.0, 0.0, 2.0)
ob_plane.rotation_euler = (-0.0, 1.571, 0.0)
ob_plane.lineart.crease_threshold = 0.0
_m = ob_plane.modifiers.new('Solidify', 'SOLIDIFY')
_m.thickness = 0.02
_m.nonmanifold_thickness_mode = 'FIXED'
_m.nonmanifold_merge_threshold = 0.0003
ob_lamp.location = (4.076, 1.005, 5.904)
ob_lamp.rotation_euler = (0.6503, 0.05522, 1.866)
ob_lamp.lock_rotations_4d = False
ob_lamp.empty_display_type = 'ARROWS'
ob_lamp.color = (0.0, 0.0, 0.0, 0.0)
ob_lamp.lineart.crease_threshold = 0.0
ob_camera.location = (7.481, -6.508, 5.344)
ob_camera.rotation_euler = (1.109, 0.01082, 0.8149)
ob_camera.lock_rotations_4d = False
ob_camera.empty_display_type = 'ARROWS'
ob_camera.color = (0.0, 0.0, 0.0, 0.0)
ob_camera.display_type = 'WIRE'
ob_camera.lineart.crease_threshold = 0.0
ob_camera_001.location = (7.481, 5.344, 6.508)
ob_camera_001.rotation_euler = (-0.473, 0.8149, -0.01577)
ob_camera_001.lock_rotations_4d = False
ob_camera_001.empty_display_type = 'ARROWS'
ob_camera_001.color = (0.0, 0.0, 0.0, 0.0)
ob_camera_001.display_type = 'WIRE'
ob_camera_001.lineart.crease_threshold = 0.0
ob_lamp_003.location = (4.076, 5.904, -1.005)
ob_lamp_003.rotation_euler = (-0.7412, 1.871, 0.1875)
ob_lamp_003.lock_rotations_4d = False
ob_lamp_003.empty_display_type = 'ARROWS'
ob_lamp_003.color = (0.0, 0.0, 0.0, 0.0)
ob_lamp_003.lineart.crease_threshold = 0.0
ob_plane_001.location = (0.0, 0.0, 0.0)
ob_plane_001.lineart.crease_threshold = 0.0
_m = ob_plane_001.modifiers.new('Solidify', 'SOLIDIFY')
_m.thickness = 0.02
_m.nonmanifold_thickness_mode = 'FIXED'
_m.nonmanifold_merge_threshold = 0.0003
ob_cylinder_003.location = (0.0, 0.0, 0.0)
ob_cylinder_003.lineart.crease_threshold = 0.0
_m = ob_cylinder_003.modifiers.new('Mirror', 'MIRROR')
_m.use_axis = (False, False, True)
_m.use_clip = True
ob_cylinder_002.location = (0.0, 0.0, 0.0)
ob_cylinder_002.lineart.crease_threshold = 0.0
_m = ob_cylinder_002.modifiers.new('Mirror', 'MIRROR')
_m.use_axis = (False, False, True)
_m.use_clip = True
ob_lamp_002.location = (-3.246, 5.904, -1.005)
ob_lamp_002.rotation_euler = (-0.7412, 1.871, 0.1875)
ob_lamp_002.lock_rotations_4d = False
ob_lamp_002.empty_display_type = 'ARROWS'
ob_lamp_002.color = (0.0, 0.0, 0.0, 0.0)
ob_lamp_002.lineart.crease_threshold = 0.0

# ---- collection membership
col_collection_1.objects.link(ob_lamp_001)
col_collection_1.objects.link(ob_cylinder_001)
col_collection_1.objects.link(ob_cylinder)
col_collection_1.objects.link(ob_plane)
col_collection_1.objects.link(ob_lamp)
col_collection_1.objects.link(ob_camera)
col_collection_20.objects.link(ob_camera_001)
col_collection_20.objects.link(ob_lamp_003)
col_collection_20.objects.link(ob_plane_001)
col_collection_20.objects.link(ob_cylinder_003)
col_collection_20.objects.link(ob_cylinder_002)
col_collection_20.objects.link(ob_lamp_002)

# ---- scene / render settings (as saved in the file)
scene.camera = ob_camera
scene.frame_start = 1; scene.frame_end = 250; scene.frame_set(1)
scene.render.engine = 'BLENDER_EEVEE_NEXT'
scene.render.resolution_percentage = 50
scene.render.dither_intensity = 0.0
scene.cycles.use_denoising = False
scene.cycles.samples = 10
scene.cycles.sampling_pattern = 'TABULATED_SOBOL'
scene.cycles.light_sampling_threshold = 0.0
scene.cycles.use_adaptive_sampling = False
scene.cycles.use_light_tree = False
scene.cycles.blur_glossy = 0.0
scene.cycles.pixel_filter_type = 'GAUSSIAN'
scene.cycles.sample_clamp_indirect = 0.0
scene.view_settings.view_transform = 'Standard'
bpy.context.view_layer.update()
